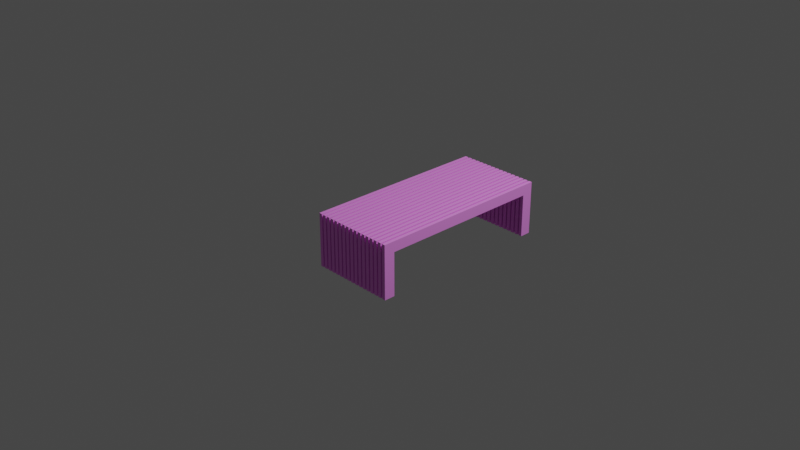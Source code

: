 # Source: bench.blend  (saved by Blender 3.3.6; exported with 4.5.12 LTS)
import bpy
from mathutils import Matrix  # noqa: F401  (used for matrix-valued properties, if any)

bpy.ops.wm.read_factory_settings(use_empty=True)
scene = bpy.context.scene
scene.name = 'Scene'

# ---- collections
col_collection = bpy.data.collections.new('Collection'); scene.collection.children.link(col_collection)

# ---- images (referenced by path relative to the original .blend; pixels are not part of the script)
import os
ASSET_DIR = os.environ.get("B2B_ASSET_DIR", "")  # directory of the original .blend (textures are referenced by path, not embedded)
HERE = os.path.dirname(os.path.abspath(__file__))  # packed textures are extracted next to this script under _unpacked/

def load_image(name, relpath, width, height, colorspace="sRGB"):
    """Load a texture the original file referenced (path relative to the .blend, or extracted next to this script)."""
    p = next((c for c in (os.path.join(HERE, relpath), os.path.join(ASSET_DIR, relpath)) if relpath and os.path.exists(c)), "")
    if p:
        img = bpy.data.images.load(p, check_existing=True)
        img.name = name
    else:  # same state as the original file: an image datablock whose file is absent (Cycles renders it pink)
        img = bpy.data.images.new(name, width, height)
        img.source = "FILE"
        img.filepath = "//" + (relpath or name)
    img.colorspace_settings.name = colorspace
    return img
img_oak_wooden_textured_design_background_jpg = load_image('oak-wooden-textured-design-background.jpg', 'oak-wooden-textured-design-background.jpg', 1024, 1024, 'sRGB')

# ---- materials (node trees are filled in below, after node groups)
mat_material_001 = bpy.data.materials.new('Material.001')

# ---- material node trees
mat_material_001.use_nodes = True; mat_material_001.node_tree.nodes.clear()
_N = mat_material_001.node_tree.nodes; _L = mat_material_001.node_tree.links
n0 = _N.new('ShaderNodeOutputMaterial'); n0.name = 'Material Output'; n0.location = (390, 300)
n1 = _N.new('ShaderNodeMapping'); n1.name = 'Mapping.001'; n1.location = (-918, -119)
n1.width = 240
n1.inputs[3].default_value = (5.0, 5.0, 5.0)
n2 = _N.new('ShaderNodeTexCoord'); n2.name = 'Texture Coordinate.001'; n2.location = (-1118, -136)
n3 = _N.new('ShaderNodeValToRGB'); n3.name = 'ColorRamp'; n3.location = (-242, -83)
while len(n3.color_ramp.elements) > 1: n3.color_ramp.elements.remove(n3.color_ramp.elements[-1])
n3.color_ramp.elements[0].position = 0.0; n3.color_ramp.elements[0].color = (0.0, 0.0, 0.0, 1.0)
_e = n3.color_ramp.elements.new(0.2485); _e.color = (1.0, 1.0, 1.0, 1.0)
n4 = _N.new('ShaderNodeTexCoord'); n4.name = 'Texture Coordinate'; n4.location = (-1043, 258)
n5 = _N.new('ShaderNodeMapping'); n5.name = 'Mapping'; n5.location = (-766, 257)
n5.width = 240
n5.inputs[3].default_value = (5.0, 5.0, 5.0)
n6 = _N.new('ShaderNodeTexImage'); n6.name = 'Image Texture'; n6.location = (-450, 256)
n6.image = img_oak_wooden_textured_design_background_jpg
n7 = _N.new('ShaderNodeBsdfPrincipled'); n7.name = 'Principled BSDF'; n7.location = (100, 300)
n7.distribution = 'GGX'
n7.subsurface_method = 'BURLEY'
n7.inputs[3].default_value = 1.45
n7.inputs[27].default_value = (0.0, 0.0, 0.0, 1.0)
n7.inputs[28].default_value = 1.0
n8 = _N.new('ShaderNodeHueSaturation'); n8.name = 'Hue Saturation Value'; n8.location = (-130, 246)
n8.inputs[1].default_value = 0.7
n9 = _N.new('ShaderNodeTexImage'); n9.name = 'Image Texture.001'; n9.location = (-618, -148)
n9.image = img_oak_wooden_textured_design_background_jpg
_L.new(n7.outputs[0], n0.inputs[0])
_L.new(n5.outputs[0], n6.inputs[0])
_L.new(n4.outputs[2], n5.inputs[0])
_L.new(n1.outputs[0], n9.inputs[0])
_L.new(n2.outputs[2], n1.inputs[0])
_L.new(n9.outputs[0], n3.inputs[0])
_L.new(n3.outputs[0], n7.inputs[2])
_L.new(n6.outputs[0], n8.inputs[4])
_L.new(n8.outputs[0], n7.inputs[0])
n0.is_active_output = True

# ---- world
world_world = bpy.data.worlds.new('World'); scene.world = world_world
world_world.use_nodes = True; world_world.node_tree.nodes.clear()
_N = world_world.node_tree.nodes; _L = world_world.node_tree.links
n0 = _N.new('ShaderNodeOutputWorld'); n0.name = 'World Output'; n0.location = (300, 300)
n1 = _N.new('ShaderNodeBackground'); n1.name = 'Background'; n1.location = (10, 300)
n1.inputs[0].default_value = (0.05088, 0.05088, 0.05088, 1.0)
_L.new(n1.outputs[0], n0.inputs[0])
n0.is_active_output = True
world_world.color = (0.05088, 0.05088, 0.05088)
world_world.use_sun_shadow = False
world_world.sun_shadow_jitter_overblur = 0.0

# ---- cameras
cam_camera = bpy.data.cameras.new('Camera')
cam_camera.clip_end = 100.0
cam_camera.ortho_scale = 7.314

# ---- lights
light_light = bpy.data.lights.new('Light', 'POINT')
light_light.transmission_factor = 0.0
light_light.energy = 1000.0
light_light.shadow_soft_size = 0.1
light_light.shadow_maximum_resolution = 0.006
light_light.use_absolute_resolution = True

# ---- meshes
me_plane = bpy.data.meshes.new('Plane')
me_plane.from_pydata([(-2.148e-08, -1.0, 0.3847), (2.148e-08, -1.0, -0.1843), (-2.148e-08, 1.0, 0.3847), (2.148e-08, 1.0, -0.1843), (-2.148e-08, 0.883, 0.3847), (-2.148e-08, -0.883, 0.3847), (2.148e-08, -0.883, -0.1843), (2.148e-08, 0.883, -0.1843), (-1.308e-08, -1.0, 0.2735), (-1.308e-08, 1.0, 0.2735), (-1.308e-08, -0.883, 0.2735), (-1.308e-08, 0.883, 0.2735), (-0.03638, -0.883, 0.3847), (-0.03638, -1.0, 0.3847), (-0.03638, -1.0, 0.2735), (-0.03638, -1.0, -0.1843), (-0.03638, 0.883, -0.1843), (-0.03638, 1.0, -0.1843), (-0.03638, 1.0, 0.2735), (-0.03638, 1.0, 0.3847), (-0.03638, 0.883, 0.3847), (-0.03638, -0.883, -0.1843), (-0.03638, -0.883, 0.2735), (-0.03638, 0.883, 0.2735)], [], [(11, 7, 3, 9), (8, 1, 6, 10), (23, 18, 17, 16), (5, 10, 11, 4), (0, 8, 10, 5), (4, 11, 9, 2), (14, 22, 21, 15), (12, 20, 23, 22), (13, 12, 22, 14), (20, 19, 18, 23), (5, 12, 13, 0), (10, 22, 23, 11), (2, 19, 20, 4), (3, 17, 18, 9), (8, 14, 15, 1), (4, 20, 12, 5), (6, 21, 22, 10), (7, 16, 17, 3), (1, 15, 21, 6), (11, 23, 16, 7), (9, 18, 19, 2), (0, 13, 14, 8)])
_uv = me_plane.uv_layers.new(name='UVMap')
_uv.uv.foreach_set('vector', [0.08667, 0.9415, 0.4433, 0.9415, 0.4433, 1.0, 0.08667, 1.0, 0.08667, 1.192e-07, 0.4433, 0.0, 0.4433, 0.05849, 0.08667, 0.05849, 0.53, 0.05849, 0.53, 0.0, 0.8866, 0.0, 0.8866, 0.05849, 0.0, 0.05849, 0.08667, 0.05849, 0.08667, 0.9415, 4.644e-07, 0.9415, 2.322e-08, 1.49e-07, 0.08667, 1.192e-07, 0.08667, 0.05849, 0.0, 0.05849, 4.644e-07, 0.9415, 0.08667, 0.9415, 0.08667, 1.0, 4.411e-07, 1.0, 0.53, 1.0, 0.53, 0.9415, 0.8866, 0.9415, 0.8866, 1.0, 0.4433, 0.9415, 0.4433, 0.05849, 0.53, 0.05849, 0.53, 0.9415, 0.4433, 1.0, 0.4433, 0.9415, 0.53, 0.9415, 0.53, 1.0, 0.4433, 0.05849, 0.4433, 0.0, 0.53, 0.0, 0.53, 0.05849, 0.915, 0.05849, 0.8866, 0.05849, 0.8866, 0.0, 0.915, 0.0, 0.9433, 0.883, 0.915, 0.883, 0.915, 0.0, 0.9433, 0.0, 0.915, 1.0, 0.8866, 1.0, 0.8866, 0.9415, 0.915, 0.9415, 0.9433, 0.2845, 0.9717, 0.2845, 0.9717, 0.5134, 0.9433, 0.5134, 0.9433, 0.05562, 0.9717, 0.05562, 0.9717, 0.2845, 0.9433, 0.2845, 0.915, 0.9415, 0.8866, 0.9415, 0.8866, 0.05849, 0.915, 0.05849, 1.0, 0.4578, 0.9717, 0.4578, 0.9717, 0.2289, 1.0, 0.2289, 0.9717, 0.4578, 1.0, 0.4578, 1.0, 0.5163, 0.9717, 0.5163, 0.9433, 0.569, 0.9717, 0.569, 0.9717, 0.6275, 0.9433, 0.6275, 0.9717, 0.0, 1.0, 0.0, 1.0, 0.2289, 0.9717, 0.2289, 0.9433, 0.5134, 0.9717, 0.5134, 0.9717, 0.569, 0.9433, 0.569, 0.9433, 0.0, 0.9717, 0.0, 0.9717, 0.05562, 0.9433, 0.05562])
me_plane.materials.append(mat_material_001)
me_plane.use_remesh_fix_poles = True
me_plane.use_remesh_preserve_attributes = False
me_plane.use_mirror_vertex_groups = False
me_plane.update()

# ---- objects
ob_light = bpy.data.objects.new('Light', light_light)
ob_camera = bpy.data.objects.new('Camera', cam_camera)
ob_plane = bpy.data.objects.new('Plane', me_plane)
ob_empty = bpy.data.objects.new('Empty', None)

# ---- transforms, parenting, visibility, modifiers, constraints
ob_light.location = (4.076, 1.005, 5.904)
ob_light.rotation_euler = (0.6503, 0.05522, 1.866)
ob_light.lock_rotations_4d = False
ob_light.empty_display_type = 'ARROWS'
ob_light.color = (0.0, 0.0, 0.0, 0.0)
ob_light.lineart.crease_threshold = 0.0
ob_camera.location = (7.359, -6.926, 4.958)
ob_camera.rotation_euler = (1.109, 0.0, 0.8149)
ob_camera.lock_rotations_4d = False
ob_camera.empty_display_type = 'ARROWS'
ob_camera.color = (0.0, 0.0, 0.0, 0.0)
ob_camera.display_type = 'WIRE'
ob_camera.lineart.crease_threshold = 0.0
ob_plane.location = (0.0, 0.0, 0.0)
ob_plane.lineart.crease_threshold = 0.0
_m = ob_plane.modifiers.new('Array', 'ARRAY')
_m.count = 17
_m.constant_offset_displace = (0.0, 0.0, 0.0)
_m.relative_offset_displace = (1.5, 0.0, 0.0)
ob_empty.location = (5.095e-17, 0.1424, 0.269)
ob_empty.rotation_euler = (1.571, -0.0, 1.571)
ob_empty.scale = (0.5267, 0.5267, 0.5267)
ob_empty.empty_display_type = 'IMAGE'
ob_empty.empty_display_size = 5.0
ob_empty.lineart.crease_threshold = 0.0

# ---- collection membership
col_collection.objects.link(ob_light)
col_collection.objects.link(ob_camera)
col_collection.objects.link(ob_plane)
col_collection.objects.link(ob_empty)

# ---- scene / render settings (as saved in the file)
scene.camera = ob_camera
scene.frame_start = 1; scene.frame_end = 250; scene.frame_set(1)
scene.render.engine = 'CYCLES'
scene.cycles.use_denoising = False
scene.cycles.samples = 128
scene.cycles.sampling_pattern = 'TABULATED_SOBOL'
scene.cycles.use_adaptive_sampling = False
scene.cycles.use_light_tree = False
scene.view_settings.view_transform = 'Filmic'
bpy.context.view_layer.update()
